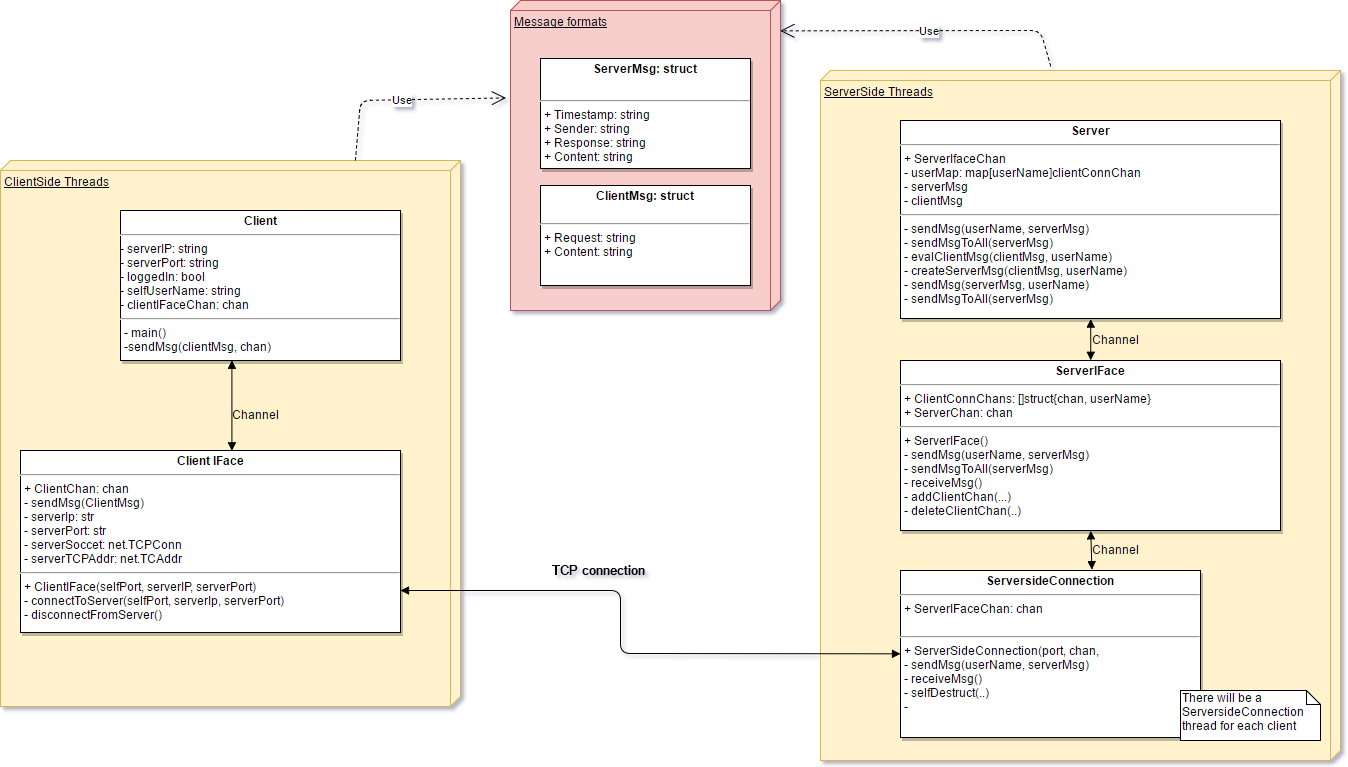

The diagram above was exported from draw.io. Its source (the exported page's mxGraphModel, read from the mxfile embedded in the PNG):
<mxGraphModel dx="2078" dy="1292" grid="1" gridSize="10" guides="1" tooltips="1" connect="1" arrows="0" fold="1" page="0" pageScale="1.5" pageWidth="826" pageHeight="1169" background="#ffffff" math="0" shadow="0">
  <root>
    <mxCell id="0" style=";html=1;" />
    <mxCell id="1" style=";html=1;" parent="0" />
    <mxCell id="112" value="Message formats" style="verticalAlign=top;align=left;spacingTop=8;spacingLeft=2;spacingRight=12;shape=cube;size=10;direction=south;fontStyle=4;html=1;fillColor=#f8cecc;strokeColor=#b85450;" vertex="1" parent="1">
      <mxGeometry x="350" y="-120" width="270" height="310" as="geometry" />
    </mxCell>
    <mxCell id="106" value="ServerSide Threads" style="verticalAlign=top;align=left;spacingTop=8;spacingLeft=2;spacingRight=12;shape=cube;size=10;direction=south;fontStyle=4;html=1;fillColor=#fff2cc;strokeColor=#d6b656;" vertex="1" parent="1">
      <mxGeometry x="660" y="-50" width="520" height="690" as="geometry" />
    </mxCell>
    <mxCell id="105" value="ClientSide Threads" style="verticalAlign=top;align=left;spacingTop=8;spacingLeft=2;spacingRight=12;shape=cube;size=10;direction=south;fontStyle=4;html=1;fillColor=#fff2cc;strokeColor=#d6b656;" vertex="1" parent="1">
      <mxGeometry x="-160" y="40" width="460" height="546" as="geometry" />
    </mxCell>
    <mxCell id="45" value="&lt;p style=&quot;margin: 0px ; margin-top: 4px ; text-align: center&quot;&gt;&lt;strong&gt;Client&lt;/strong&gt;&lt;/p&gt;&lt;hr&gt;- serverIP: string&lt;div&gt;- serverPort: string&lt;/div&gt;&lt;div&gt;- loggedIn: bool&lt;/div&gt;&lt;div&gt;- selfUserName: string&lt;/div&gt;&lt;div&gt;- clientIFaceChan: chan&lt;br&gt;&lt;hr&gt;&lt;p style=&quot;margin: 0px ; margin-left: 4px&quot;&gt;- main()&lt;/p&gt;&lt;p style=&quot;margin: 0px ; margin-left: 4px&quot;&gt;-sendMsg(clientMsg, chan)&lt;/p&gt;&lt;p style=&quot;margin: 0px ; margin-left: 4px&quot;&gt;&lt;br&gt;&lt;/p&gt;&lt;/div&gt;" style="shadow=1;fillColor=#FFFFFF;gradientColor=none;verticalAlign=top;align=left;overflow=fill;fontSize=12;fontFamily=Helvetica;html=1" parent="1" vertex="1">
      <mxGeometry x="-40" y="90" width="280" height="150" as="geometry" />
    </mxCell>
    <mxCell id="47" value="&lt;p style=&quot;margin: 0px ; margin-top: 4px ; text-align: center&quot;&gt;&lt;b&gt;Client IFace&lt;/b&gt;&lt;/p&gt;&lt;hr&gt;&lt;p style=&quot;margin: 0px ; margin-left: 4px&quot;&gt;+ ClientChan: chan&lt;/p&gt;&lt;p style=&quot;margin: 0px ; margin-left: 4px&quot;&gt;- sendMsg(ClientMsg)&lt;/p&gt;&lt;p style=&quot;margin: 0px ; margin-left: 4px&quot;&gt;- serverIp: str&lt;/p&gt;&lt;p style=&quot;margin: 0px ; margin-left: 4px&quot;&gt;- serverPort: str&lt;/p&gt;&lt;p style=&quot;margin: 0px ; margin-left: 4px&quot;&gt;- serverSoccet: net.TCPConn&lt;/p&gt;&lt;p style=&quot;margin: 0px ; margin-left: 4px&quot;&gt;- serverTCPAddr: net.TCAddr&lt;/p&gt;&lt;hr&gt;&lt;p style=&quot;margin: 0px ; margin-left: 4px&quot;&gt;+ ClientIFace(selfPort, serverIP, serverPort)&lt;/p&gt;&lt;p style=&quot;margin: 0px ; margin-left: 4px&quot;&gt;- connectToServer(selfPort, serverIp, serverPort)&lt;/p&gt;&lt;p style=&quot;margin: 0px ; margin-left: 4px&quot;&gt;- disconnectFromServer()&lt;/p&gt;&lt;p style=&quot;margin: 0px ; margin-left: 4px&quot;&gt;&lt;br&gt;&lt;/p&gt;" style="shadow=1;fillColor=#FFFFFF;gradientColor=none;verticalAlign=top;align=left;overflow=fill;fontSize=12;fontFamily=Helvetica;html=1" parent="1" vertex="1">
      <mxGeometry x="-140" y="330" width="380" height="182" as="geometry" />
    </mxCell>
    <mxCell id="65" value="&lt;p style=&quot;margin: 0px ; margin-top: 4px ; text-align: center&quot;&gt;&lt;strong&gt;Server&lt;/strong&gt;&lt;/p&gt;&lt;hr&gt;&lt;p style=&quot;margin: 0px ; margin-left: 4px&quot;&gt;+ ServerIfaceChan&lt;br&gt;&lt;/p&gt;&lt;p style=&quot;margin: 0px ; margin-left: 4px&quot;&gt;- userMap: map[userName]clientConnChan&lt;/p&gt;&lt;p style=&quot;margin: 0px ; margin-left: 4px&quot;&gt;- serverMsg&lt;/p&gt;&lt;p style=&quot;margin: 0px ; margin-left: 4px&quot;&gt;- clientMsg&lt;/p&gt;&lt;hr&gt;&lt;p style=&quot;margin: 0px ; margin-left: 4px&quot;&gt;- sendMsg(userName, serverMsg)&lt;/p&gt;&lt;p style=&quot;margin: 0px ; margin-left: 4px&quot;&gt;- sendMsgToAll(serverMsg)&lt;/p&gt;&lt;p style=&quot;margin: 0px ; margin-left: 4px&quot;&gt;- evalClientMsg(clientMsg, userName)&lt;/p&gt;&lt;p style=&quot;margin: 0px ; margin-left: 4px&quot;&gt;- createServerMsg(clientMsg, userName)&lt;/p&gt;&lt;p style=&quot;margin: 0px ; margin-left: 4px&quot;&gt;- sendMsg(serverMsg, userName)&lt;/p&gt;&lt;p style=&quot;margin: 0px ; margin-left: 4px&quot;&gt;- sendMsgToAll(serverMsg)&lt;/p&gt;" style="shadow=1;fillColor=#FFFFFF;gradientColor=none;verticalAlign=top;align=left;overflow=fill;fontSize=12;fontFamily=Helvetica;html=1" parent="1" vertex="1">
      <mxGeometry x="740" width="380" height="198" as="geometry" />
    </mxCell>
    <mxCell id="67" value="&lt;p style=&quot;margin: 0px ; margin-top: 4px ; text-align: center&quot;&gt;&lt;b&gt;ServerIFace&lt;/b&gt;&lt;/p&gt;&lt;hr&gt;&lt;p style=&quot;margin: 0px ; margin-left: 4px&quot;&gt;+ ClientConnChans: []struct{chan, userName}&lt;/p&gt;&lt;p style=&quot;margin: 0px ; margin-left: 4px&quot;&gt;+ ServerChan: chan&lt;/p&gt;&lt;hr&gt;&lt;p style=&quot;margin: 0px ; margin-left: 4px&quot;&gt;+ ServerIFace()&lt;/p&gt;&lt;p style=&quot;margin: 0px ; margin-left: 4px&quot;&gt;- sendMsg(userName, serverMsg)&lt;/p&gt;&lt;p style=&quot;margin: 0px ; margin-left: 4px&quot;&gt;- sendMsgToAll(serverMsg)&lt;br&gt;&lt;/p&gt;&lt;p style=&quot;margin: 0px ; margin-left: 4px&quot;&gt;- receiveMsg()&lt;/p&gt;&lt;p style=&quot;margin: 0px ; margin-left: 4px&quot;&gt;- addClientChan(...)&lt;/p&gt;&lt;p style=&quot;margin: 0px ; margin-left: 4px&quot;&gt;- deleteClientChan(..)&lt;/p&gt;" style="shadow=1;fillColor=#FFFFFF;gradientColor=none;verticalAlign=top;align=left;overflow=fill;fontSize=12;fontFamily=Helvetica;html=1" parent="1" vertex="1">
      <mxGeometry x="740" y="240" width="380" height="170" as="geometry" />
    </mxCell>
    <mxCell id="71" value="&lt;p style=&quot;margin: 0px ; margin-top: 4px ; text-align: center&quot;&gt;&lt;strong&gt;ClientMsg: struct&lt;/strong&gt;&lt;/p&gt;&lt;p style=&quot;margin: 0px ; margin-left: 4px&quot;&gt;&lt;br&gt;&lt;/p&gt;&lt;hr&gt;&lt;p style=&quot;margin: 0px ; margin-left: 4px&quot;&gt;+ Request: string&lt;/p&gt;&lt;p style=&quot;margin: 0px ; margin-left: 4px&quot;&gt;+ Content: string&lt;/p&gt;" style="shadow=1;fillColor=#FFFFFF;gradientColor=none;verticalAlign=top;align=left;overflow=fill;fontSize=12;fontFamily=Helvetica;html=1" parent="1" vertex="1">
      <mxGeometry x="380" y="65" width="210" height="100" as="geometry" />
    </mxCell>
    <mxCell id="87" value="&lt;p style=&quot;margin: 0px ; margin-top: 4px ; text-align: center&quot;&gt;&lt;strong&gt;ServerMsg: struct&lt;/strong&gt;&lt;/p&gt;&lt;p style=&quot;margin: 0px ; margin-top: 4px ; text-align: center&quot;&gt;&lt;strong&gt;&lt;br&gt;&lt;/strong&gt;&lt;/p&gt;&lt;hr&gt;&lt;p style=&quot;margin: 0px ; margin-left: 4px&quot;&gt;+ Timestamp: string&lt;/p&gt;&lt;p style=&quot;margin: 0px ; margin-left: 4px&quot;&gt;+ Sender: string&lt;/p&gt;&lt;p style=&quot;margin: 0px ; margin-left: 4px&quot;&gt;+ Response: string&lt;/p&gt;&lt;p style=&quot;margin: 0px ; margin-left: 4px&quot;&gt;+ Content: string&lt;/p&gt;" style="shadow=1;fillColor=#FFFFFF;gradientColor=none;verticalAlign=top;align=left;overflow=fill;fontSize=12;fontFamily=Helvetica;html=1" parent="1" vertex="1">
      <mxGeometry x="380" y="-62" width="210" height="110" as="geometry" />
    </mxCell>
    <mxCell id="91" value="&lt;p style=&quot;margin: 0px ; margin-top: 4px ; text-align: center&quot;&gt;&lt;b&gt;ServersideConnection&lt;/b&gt;&lt;/p&gt;&lt;hr&gt;&lt;p style=&quot;margin: 0px ; margin-left: 4px&quot;&gt;&lt;span&gt;+ ServerIFaceChan: chan&lt;/span&gt;&lt;br&gt;&lt;/p&gt;&lt;p style=&quot;margin: 0px ; margin-left: 4px&quot;&gt;&lt;span&gt;&lt;br&gt;&lt;/span&gt;&lt;/p&gt;&lt;hr&gt;&lt;p style=&quot;margin: 0px ; margin-left: 4px&quot;&gt;+ ServerSideConnection(port, chan,&amp;nbsp;&lt;/p&gt;&lt;p style=&quot;margin: 0px ; margin-left: 4px&quot;&gt;- sendMsg(userName, serverMsg)&lt;/p&gt;&lt;p style=&quot;margin: 0px ; margin-left: 4px&quot;&gt;- receiveMsg()&lt;/p&gt;&lt;p style=&quot;margin: 0px ; margin-left: 4px&quot;&gt;- selfDestruct(..)&lt;/p&gt;&lt;p style=&quot;margin: 0px ; margin-left: 4px&quot;&gt;-&amp;nbsp;&lt;/p&gt;" style="shadow=1;fillColor=#FFFFFF;gradientColor=none;verticalAlign=top;align=left;overflow=fill;fontSize=12;fontFamily=Helvetica;html=1" parent="1" vertex="1">
      <mxGeometry x="740" y="450" width="300" height="167" as="geometry" />
    </mxCell>
    <mxCell id="107" value="There will be a ServersideConnection thread for each client" style="shape=note;whiteSpace=wrap;html=1;size=14;verticalAlign=top;align=left;spacingTop=-6;" vertex="1" parent="1">
      <mxGeometry x="1020" y="570" width="140" height="50" as="geometry" />
    </mxCell>
    <mxCell id="108" value="Use" style="endArrow=open;endSize=12;dashed=1;html=1;exitX=-0.007;exitY=0.558;exitPerimeter=0;entryX=0.097;entryY=0;entryPerimeter=0;" edge="1" parent="1" source="106" target="112">
      <mxGeometry width="160" relative="1" as="geometry">
        <mxPoint x="540" y="-210" as="sourcePoint" />
        <mxPoint x="700" y="-210" as="targetPoint" />
        <Array as="points">
          <mxPoint x="880" y="-90" />
        </Array>
      </mxGeometry>
    </mxCell>
    <mxCell id="109" value="Use" style="endArrow=open;endSize=12;dashed=1;html=1;exitX=0;exitY=0.228;exitPerimeter=0;entryX=0.316;entryY=1.015;entryPerimeter=0;" edge="1" parent="1" source="105" target="112">
      <mxGeometry width="160" relative="1" as="geometry">
        <mxPoint x="80" y="-52" as="sourcePoint" />
        <mxPoint x="350" y="42.13554987212274" as="targetPoint" />
        <Array as="points">
          <mxPoint x="200" y="-20" />
        </Array>
      </mxGeometry>
    </mxCell>
    <mxCell id="116" value="" style="endArrow=block;startArrow=block;endFill=1;startFill=1;html=1;" edge="1" parent="1" target="91">
      <mxGeometry width="160" relative="1" as="geometry">
        <mxPoint x="240" y="470" as="sourcePoint" />
        <mxPoint x="400" y="470" as="targetPoint" />
        <Array as="points">
          <mxPoint x="460" y="470" />
          <mxPoint x="460" y="533" />
        </Array>
      </mxGeometry>
    </mxCell>
    <mxCell id="117" value="" style="endArrow=block;startArrow=block;endFill=1;startFill=1;html=1;exitX=0.5;exitY=1;entryX=0.638;entryY=-0.008;entryPerimeter=0;" edge="1" parent="1" source="67" target="91">
      <mxGeometry width="160" relative="1" as="geometry">
        <mxPoint x="400" y="650" as="sourcePoint" />
        <mxPoint x="560" y="650" as="targetPoint" />
      </mxGeometry>
    </mxCell>
    <mxCell id="118" value="" style="endArrow=block;startArrow=block;endFill=1;startFill=1;html=1;exitX=0.5;exitY=1;entryX=0.5;entryY=0;" edge="1" parent="1" source="65" target="67">
      <mxGeometry width="160" relative="1" as="geometry">
        <mxPoint x="1000.2352941176473" y="295.52941176470586" as="sourcePoint" />
        <mxPoint x="1001.4117647058824" y="329.6470588235295" as="targetPoint" />
      </mxGeometry>
    </mxCell>
    <mxCell id="119" value="" style="endArrow=block;startArrow=block;endFill=1;startFill=1;html=1;exitX=0.398;exitY=1;entryX=0.556;entryY=-0.001;entryPerimeter=0;exitPerimeter=0;" edge="1" parent="1" source="45" target="47">
      <mxGeometry width="160" relative="1" as="geometry">
        <mxPoint x="950.2352941176473" y="434.52941176470586" as="sourcePoint" />
        <mxPoint x="951.4117647058824" y="468.6470588235295" as="targetPoint" />
      </mxGeometry>
    </mxCell>
    <mxCell id="120" value="&lt;font style=&quot;font-size: 13px&quot;&gt;TCP connection&lt;/font&gt;" style="text;html=1;resizable=0;points=[];autosize=1;align=left;verticalAlign=top;spacingTop=-4;" vertex="1" parent="1">
      <mxGeometry x="390" y="440" width="110" height="20" as="geometry" />
    </mxCell>
    <mxCell id="121" value="Channel" style="text;html=1;resizable=0;points=[];autosize=1;align=left;verticalAlign=top;spacingTop=-4;" vertex="1" parent="1">
      <mxGeometry x="70" y="285" width="60" height="20" as="geometry" />
    </mxCell>
    <mxCell id="122" value="Channel" style="text;html=1;resizable=0;points=[];autosize=1;align=left;verticalAlign=top;spacingTop=-4;" vertex="1" parent="1">
      <mxGeometry x="930" y="210" width="60" height="20" as="geometry" />
    </mxCell>
    <mxCell id="123" value="Channel" style="text;html=1;resizable=0;points=[];autosize=1;align=left;verticalAlign=top;spacingTop=-4;" vertex="1" parent="1">
      <mxGeometry x="930" y="420" width="60" height="20" as="geometry" />
    </mxCell>
  </root>
</mxGraphModel>